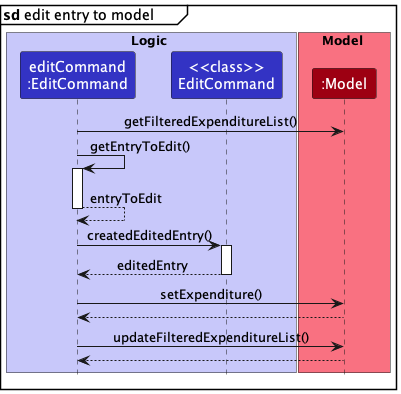

The diagram above was rendered by PlantUML. Its source (embedded in the PNG):
@startuml
!include style.puml

mainframe **sd** edit entry to model\t

box Logic LOGIC_COLOR_T1
participant "editCommand\n:EditCommand" as EditCommand LOGIC_COLOR
participant "<<class>>\nEditCommand" as EditCommandClass LOGIC_COLOR
end box

box Model MODEL_COLOR_T1
participant ":Model" as Model MODEL_COLOR
end box

EditCommand -> Model :getFilteredExpenditureList()

EditCommand -> EditCommand: getEntryToEdit()
activate EditCommand
return entryToEdit

EditCommand -> EditCommandClass :createdEditedEntry()
activate EditCommandClass
return editedEntry
deactivate EditCommandClass

EditCommand -> Model : setExpenditure()
Model --> EditCommand

EditCommand -> Model : updateFilteredExpenditureList()
Model --> EditCommand
@enduml